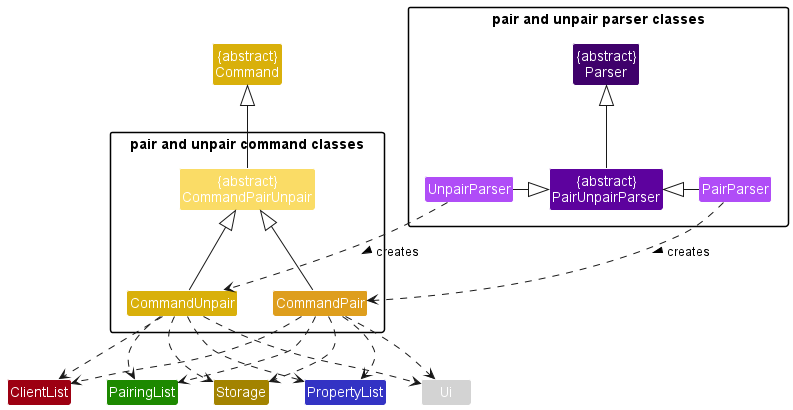

The diagram above was rendered by PlantUML. Its source (embedded in the PNG):
@startuml
!include style.puml

package "pair and unpair parser classes" {
    Class "{abstract}\nParser" as Parser PARSER_COLOR_T4
    Class "{abstract}\nPairUnpairParser" as PairUnpairParser PARSER_COLOR_T2
    Class PairParser PARSER_COLOR_T1
    Class UnpairParser PARSER_COLOR_T1
}

Class PairingList PAIRING_LIST_COLOR
Class ClientList CLIENT_LIST_COLOR
Class PropertyList PROPERTY_LIST_COLOR
Class Storage STORAGE_COLOR
Class Ui UI_COLOR

Class "{abstract}\nCommand" as Command COMMAND_COLOR_T2

package "pair and unpair command classes" {
    Class "{abstract}\nCommandPairUnpair" as CommandPairUnpair COMMAND_COLOR_T3
    Class CommandUnpair COMMAND_COLOR_T2
    Class CommandPair COMMAND_COLOR_T4
}

CommandPairUnpair -up-|> Command
CommandPair -up-|> CommandPairUnpair
CommandUnpair -up-|> CommandPairUnpair


PairUnpairParser -up-|> Parser
PairParser -left-|> PairUnpairParser
UnpairParser -right-|> PairUnpairParser

PairParser .down.> CommandPair : creates >
UnpairParser .down.> CommandUnpair : creates >

CommandPair ..> ClientList
CommandPair ..> PropertyList
CommandPair ..> PairingList
CommandPair ..> Storage
CommandPair ..> Ui

CommandUnpair ..> ClientList
CommandUnpair ..> PropertyList
CommandUnpair ..> PairingList
CommandUnpair ..> Storage
CommandUnpair ..> Ui


@enduml